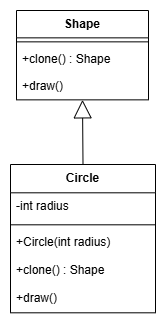

The diagram above was exported from draw.io. Its source (the exported page's mxGraphModel, read from the mxfile embedded in the PNG):
<mxGraphModel dx="1143" dy="498" grid="1" gridSize="10" guides="1" tooltips="1" connect="1" arrows="1" fold="1" page="1" pageScale="1" pageWidth="1600" pageHeight="900" math="0" shadow="0">
  <root>
    <mxCell id="0" />
    <mxCell id="1" parent="0" />
    <mxCell id="KW570NnR1QErhkta57CS-1" value="Shape" style="swimlane;fontStyle=1;align=center;verticalAlign=top;childLayout=stackLayout;horizontal=1;startSize=27.35064915248326;horizontalStack=0;resizeParent=1;resizeParentMax=0;resizeLast=0;collapsible=0;marginBottom=0;" vertex="1" parent="1">
      <mxGeometry x="26" y="20" width="132" height="89.35064915248326" as="geometry" />
    </mxCell>
    <mxCell id="KW570NnR1QErhkta57CS-2" style="line;strokeWidth=1;fillColor=none;align=left;verticalAlign=middle;spacingTop=-1;spacingLeft=3;spacingRight=3;rotatable=0;labelPosition=right;points=[];portConstraint=eastwest;strokeColor=inherit;" vertex="1" parent="KW570NnR1QErhkta57CS-1">
      <mxGeometry y="27.35064915248326" width="132" height="8" as="geometry" />
    </mxCell>
    <mxCell id="KW570NnR1QErhkta57CS-3" value="+clone() : Shape" style="text;strokeColor=none;fillColor=none;align=left;verticalAlign=top;spacingLeft=4;spacingRight=4;overflow=hidden;rotatable=0;points=[[0,0.5],[1,0.5]];portConstraint=eastwest;" vertex="1" parent="KW570NnR1QErhkta57CS-1">
      <mxGeometry y="35.35064915248326" width="132" height="27" as="geometry" />
    </mxCell>
    <mxCell id="KW570NnR1QErhkta57CS-4" value="+draw()" style="text;strokeColor=none;fillColor=none;align=left;verticalAlign=top;spacingLeft=4;spacingRight=4;overflow=hidden;rotatable=0;points=[[0,0.5],[1,0.5]];portConstraint=eastwest;" vertex="1" parent="KW570NnR1QErhkta57CS-1">
      <mxGeometry y="62.35064915248326" width="132" height="27" as="geometry" />
    </mxCell>
    <mxCell id="KW570NnR1QErhkta57CS-5" value="Circle" style="swimlane;fontStyle=1;align=center;verticalAlign=top;childLayout=stackLayout;horizontal=1;startSize=28.30909118652344;horizontalStack=0;resizeParent=1;resizeParentMax=0;resizeLast=0;collapsible=0;marginBottom=0;" vertex="1" parent="1">
      <mxGeometry x="20" y="174" width="145" height="148.30909118652343" as="geometry" />
    </mxCell>
    <mxCell id="KW570NnR1QErhkta57CS-6" value="-int radius" style="text;strokeColor=none;fillColor=none;align=left;verticalAlign=top;spacingLeft=4;spacingRight=4;overflow=hidden;rotatable=0;points=[[0,0.5],[1,0.5]];portConstraint=eastwest;" vertex="1" parent="KW570NnR1QErhkta57CS-5">
      <mxGeometry y="28.30909118652344" width="145" height="28" as="geometry" />
    </mxCell>
    <mxCell id="KW570NnR1QErhkta57CS-7" style="line;strokeWidth=1;fillColor=none;align=left;verticalAlign=middle;spacingTop=-1;spacingLeft=3;spacingRight=3;rotatable=0;labelPosition=right;points=[];portConstraint=eastwest;strokeColor=inherit;" vertex="1" parent="KW570NnR1QErhkta57CS-5">
      <mxGeometry y="56.30909118652344" width="145" height="8" as="geometry" />
    </mxCell>
    <mxCell id="KW570NnR1QErhkta57CS-8" value="+Circle(int radius)" style="text;strokeColor=none;fillColor=none;align=left;verticalAlign=top;spacingLeft=4;spacingRight=4;overflow=hidden;rotatable=0;points=[[0,0.5],[1,0.5]];portConstraint=eastwest;" vertex="1" parent="KW570NnR1QErhkta57CS-5">
      <mxGeometry y="64.30909118652343" width="145" height="28" as="geometry" />
    </mxCell>
    <mxCell id="KW570NnR1QErhkta57CS-9" value="+clone() : Shape" style="text;strokeColor=none;fillColor=none;align=left;verticalAlign=top;spacingLeft=4;spacingRight=4;overflow=hidden;rotatable=0;points=[[0,0.5],[1,0.5]];portConstraint=eastwest;" vertex="1" parent="KW570NnR1QErhkta57CS-5">
      <mxGeometry y="92.30909118652343" width="145" height="28" as="geometry" />
    </mxCell>
    <mxCell id="KW570NnR1QErhkta57CS-10" value="+draw()" style="text;strokeColor=none;fillColor=none;align=left;verticalAlign=top;spacingLeft=4;spacingRight=4;overflow=hidden;rotatable=0;points=[[0,0.5],[1,0.5]];portConstraint=eastwest;" vertex="1" parent="KW570NnR1QErhkta57CS-5">
      <mxGeometry y="120.30909118652343" width="145" height="28" as="geometry" />
    </mxCell>
    <mxCell id="KW570NnR1QErhkta57CS-11" value="" style="curved=1;startArrow=block;startSize=16;startFill=0;endArrow=none;exitX=0.5;exitY=1;entryX=0.5;entryY=0;rounded=0;" edge="1" parent="1" source="KW570NnR1QErhkta57CS-1" target="KW570NnR1QErhkta57CS-5">
      <mxGeometry relative="1" as="geometry">
        <Array as="points" />
      </mxGeometry>
    </mxCell>
  </root>
</mxGraphModel>